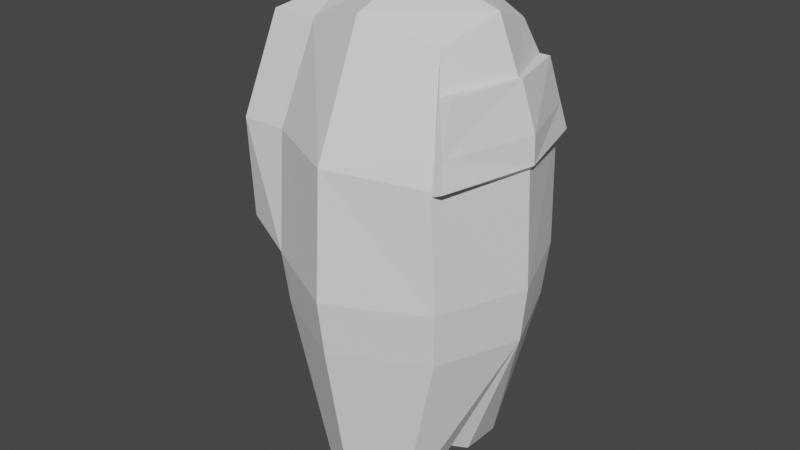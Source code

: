 # Source: Amogus.blend  (saved by Blender 2.93.21; exported with 4.5.12 LTS)
import bpy
from mathutils import Matrix  # noqa: F401  (used for matrix-valued properties, if any)

bpy.ops.wm.read_factory_settings(use_empty=True)
scene = bpy.context.scene
scene.name = 'Scene'

# ---- collections
col_collection = bpy.data.collections.new('Collection'); scene.collection.children.link(col_collection)

# ---- world
world_world = bpy.data.worlds.new('World'); scene.world = world_world
world_world.use_nodes = True; world_world.node_tree.nodes.clear()
_N = world_world.node_tree.nodes; _L = world_world.node_tree.links
n0 = _N.new('ShaderNodeOutputWorld'); n0.name = 'World Output'; n0.location = (300, 300)
n1 = _N.new('ShaderNodeBackground'); n1.name = 'Background'; n1.location = (10, 300)
n1.inputs[0].default_value = (0.05088, 0.05088, 0.05088, 1.0)
_L.new(n1.outputs[0], n0.inputs[0])
n0.is_active_output = True
world_world.color = (0.05088, 0.05088, 0.05088)
world_world.use_sun_shadow = False
world_world.sun_shadow_jitter_overblur = 0.0

# ---- meshes
me_cube_002 = bpy.data.meshes.new('Cube.002')
me_cube_002.from_pydata([(-0.3597, -0.3051, 2.4), (0.3597, -0.3051, 2.4), (-0.4796, -0.4718, 1.233), (0.4796, -0.4718, 1.233), (-0.4591, -0.4433, 1.878), (0.4591, -0.4433, 0.9417), (-9.313e-10, -0.4147, 2.51), (-0.4591, -0.4433, 0.9417), (0.4591, -0.4826, 1.846), (0.0, -0.7218, 1.233), (5.588e-09, -0.6832, 1.889), (3.725e-09, -0.6832, 0.9417), (-0.2306, -0.1689, -0.005867), (2.655e-08, -0.07692, -0.02729), (0.2361, -0.3969, -0.005867), (2.607e-08, -0.5203, -0.005867), (-0.2361, -0.3969, -0.005867), (0.2306, -0.1689, -0.005867), (-0.3597, 0.3051, 2.4), (0.3597, 0.3051, 2.4), (-0.4796, 0.4718, 1.233), (0.4796, 0.4718, 1.233), (-0.4591, 0.4433, 1.878), (-0.4385, 0.0, 2.51), (0.4385, 0.0, 2.51), (0.4591, 0.4433, 0.9417), (-9.313e-10, 0.4147, 2.51), (-0.4591, 0.4433, 0.9417), (0.4591, 0.4826, 1.846), (0.0, 0.7218, 1.233), (0.6594, 0.0, 1.233), (-0.6594, 0.0, 1.233), (0.6317, 0.0, 1.857), (5.588e-09, 0.6832, 1.889), (4.657e-09, 0.0, 0.9), (-9.313e-10, 0.0, 2.657), (3.725e-09, 0.6832, 0.9417), (0.6317, 0.0, 0.9417), (-0.6317, 0.0, 0.9417), (-0.2306, 0.1689, -0.005867), (2.655e-08, 0.07692, -0.02729), (0.2361, 0.3969, -0.005867), (2.607e-08, 0.5203, -0.005867), (-0.2361, 0.3969, -0.005867), (0.2306, 0.1689, -0.005867), (-0.7338, -0.3885, 1.322), (-0.7026, -0.4433, 1.878), (-0.6033, -0.3051, 2.4), (-0.8819, 0.0, 1.322), (-0.8753, 0.0, 1.889), (-0.7338, 0.3885, 1.322), (-0.7026, 0.4433, 1.878), (-0.6033, 0.3051, 2.4), (0.5497, -0.001895, 2.24), (0.4094, 0.3742, 2.224), (0.4094, -0.3742, 2.224), (0.4591, -0.4826, 1.82), (0.6317, 0.0, 1.831), (0.4591, 0.4826, 1.82), (0.4674, -0.3742, 2.224), (0.5171, -0.4826, 1.846), (0.5696, -0.001895, 2.24), (0.6541, 0.0, 1.857), (0.4674, 0.3742, 2.224), (0.5171, 0.4826, 1.846), (0.6422, 0.01176, 1.995), (0.4922, -0.4507, 1.984), (0.4922, 0.4507, 1.984), (0.4392, 0.4393, 1.982), (0.44, -0.4411, 1.975), (0.442, -0.4454, 1.976), (0.118, -0.4586, -0.005867), (0.1153, -0.1229, -0.01658), (0.118, 0.4586, -0.005867), (0.1153, 0.1229, -0.01658)], [(37, 38)], [(22, 20, 50, 51), (37, 5, 14, 17), (28, 54, 68, 58), (30, 32, 8, 3), (3, 8, 10, 9), (8, 70, 55, 1, 6, 10), (10, 6, 0, 4), (9, 10, 4, 2), (35, 23, 0, 6), (24, 35, 6, 1), (5, 3, 9, 11), (11, 9, 2, 7), (7, 38, 12, 16), (37, 30, 3, 5), (7, 2, 31, 38), (11, 7, 16, 15), (38, 34, 13, 12), (5, 11, 15, 71, 14), (34, 37, 17, 72, 13), (20, 31, 48, 50), (4, 0, 47, 46), (37, 44, 41, 25), (30, 21, 28, 32), (21, 29, 33, 28), (28, 33, 26, 19, 54), (33, 22, 18, 26), (29, 20, 22, 33), (35, 26, 18, 23), (24, 19, 26, 35), (25, 36, 29, 21), (36, 27, 20, 29), (27, 43, 39, 38), (37, 25, 21, 30), (27, 38, 31, 20), (39, 43, 42, 73, 74, 40), (36, 42, 43, 27), (38, 39, 40, 34), (25, 41, 73, 42, 36), (34, 40, 74, 44, 37), (45, 46, 49, 48), (50, 48, 49, 51), (31, 2, 45, 48), (2, 4, 46, 45), (18, 22, 51, 52), (0, 23, 18, 52, 47), (47, 52, 51, 49, 46), (57, 62, 60, 56), (53, 54, 19, 24), (55, 53, 24, 1), (53, 55, 59, 61), (32, 28, 58, 57), (55, 70, 69), (8, 32, 57, 56), (62, 65, 66, 60), (62, 64, 67, 65), (57, 58, 64, 62), (55, 69, 66, 59), (54, 53, 61, 63), (58, 68, 67, 64), (65, 67, 63, 61), (66, 65, 61, 59), (67, 68, 54, 63), (69, 70, 8, 56), (66, 69, 56, 60), (71, 72, 17, 14), (74, 73, 41, 44), (12, 13, 72, 71, 15, 16)])
_uv = me_cube_002.uv_layers.new(name='UVMap')
_uv.uv.foreach_set('vector', [0.5, 1.0, 0.375, 1.0, 0.375, 1.0, 0.5, 1.0, 0.3767, 0.625, 0.3793, 0.75, 0.3793, 0.75, 0.3767, 0.625, 0.5052, 0.75, 0.5651, 0.75, 0.5291, 0.75, 0.5052, 0.75, 0.4167, 0.625, 0.5052, 0.625, 0.5052, 0.75, 0.4167, 0.75, 0.4167, 0.75, 0.5052, 0.75, 0.5043, 0.875, 0.4132, 0.875, 0.5052, 0.75, 0.5257, 0.75, 0.5651, 0.75, 0.625, 0.75, 0.625, 0.875, 0.5043, 0.875, 0.5043, 0.875, 0.625, 0.875, 0.625, 1.0, 0.5, 1.0, 0.4132, 0.875, 0.5043, 0.875, 0.5, 1.0, 0.375, 1.0, 0.75, 0.625, 0.875, 0.625, 0.875, 0.75, 0.75, 0.75, 0.625, 0.625, 0.75, 0.625, 0.75, 0.75, 0.625, 0.75, 0.3793, 0.75, 0.4167, 0.75, 0.4132, 0.875, 0.3793, 0.875, 0.3793, 0.875, 0.4132, 0.875, 0.375, 1.0, 0.375, 1.0, 0.375, 0.0, 0.3793, 0.125, 0.3793, 0.125, 0.375, 0.0, 0.3767, 0.625, 0.4167, 0.625, 0.4167, 0.75, 0.3793, 0.75, 0.375, 0.0, 0.375, 0.0, 0.4132, 0.125, 0.3793, 0.125, 0.3793, 0.875, 0.375, 1.0, 0.375, 1.0, 0.3793, 0.875, 0.0, 0.0, 0.0, 0.0, 0.0, 0.0, 0.0, 0.0, 0.3793, 0.75, 0.3793, 0.875, 0.3793, 0.875, 0.3793, 0.8125, 0.3793, 0.75, 0.0, 0.0, 0.0, 0.0, 0.0, 0.0, 0.0, 0.0, 0.0, 0.0, 0.375, 0.0, 0.4132, 0.125, 0.4132, 0.125, 0.375, 0.0, 0.5, 1.0, 0.625, 1.0, 0.625, 1.0, 0.5, 1.0, 0.3767, 0.625, 0.3767, 0.625, 0.3793, 0.75, 0.3793, 0.75, 0.4167, 0.625, 0.4167, 0.75, 0.5052, 0.75, 0.5052, 0.625, 0.4167, 0.75, 0.4132, 0.875, 0.5043, 0.875, 0.5052, 0.75, 0.5052, 0.75, 0.5043, 0.875, 0.625, 0.875, 0.625, 0.75, 0.5651, 0.75, 0.5043, 0.875, 0.5, 1.0, 0.625, 1.0, 0.625, 0.875, 0.4132, 0.875, 0.375, 1.0, 0.5, 1.0, 0.5043, 0.875, 0.75, 0.625, 0.75, 0.75, 0.875, 0.75, 0.875, 0.625, 0.625, 0.625, 0.625, 0.75, 0.75, 0.75, 0.75, 0.625, 0.3793, 0.75, 0.3793, 0.875, 0.4132, 0.875, 0.4167, 0.75, 0.3793, 0.875, 0.375, 1.0, 0.375, 1.0, 0.4132, 0.875, 0.375, 0.0, 0.375, 0.0, 0.3793, 0.125, 0.3793, 0.125, 0.3767, 0.625, 0.3793, 0.75, 0.4167, 0.75, 0.4167, 0.625, 0.375, 0.0, 0.3793, 0.125, 0.4132, 0.125, 0.375, 0.0, 0.3793, 0.125, 0.375, 0.0, 0.3793, 0.875, 0.3793, 0.8125, 0.1884, 0.3125, 0.0, 0.0, 0.3793, 0.875, 0.3793, 0.875, 0.375, 1.0, 0.375, 1.0, 0.0, 0.0, 0.0, 0.0, 0.0, 0.0, 0.0, 0.0, 0.3793, 0.75, 0.3793, 0.75, 0.3793, 0.8125, 0.3793, 0.875, 0.3793, 0.875, 0.0, 0.0, 0.0, 0.0, 0.0, 0.0, 0.0, 0.0, 0.0, 0.0, 0.375, 0.0, 0.5, 0.0, 0.5043, 0.125, 0.4132, 0.125, 0.375, 0.0, 0.4132, 0.125, 0.5043, 0.125, 0.5, 0.0, 0.4132, 0.125, 0.375, 0.0, 0.375, 0.0, 0.4132, 0.125, 0.375, 1.0, 0.5, 1.0, 0.5, 1.0, 0.375, 1.0, 0.625, 1.0, 0.5, 1.0, 0.5, 1.0, 0.625, 1.0, 0.625, 1.0, 0.875, 0.625, 0.625, 1.0, 0.625, 1.0, 0.625, 1.0, 0.625, 1.0, 0.625, 1.0, 0.5, 1.0, 0.5043, 0.125, 0.5, 0.0, 0.5052, 0.625, 0.5052, 0.625, 0.5052, 0.75, 0.5052, 0.75, 0.5651, 0.625, 0.5651, 0.75, 0.625, 0.75, 0.625, 0.625, 0.5651, 0.75, 0.5651, 0.625, 0.625, 0.625, 0.625, 0.75, 0.5651, 0.625, 0.5651, 0.75, 0.5651, 0.75, 0.5651, 0.625, 0.5052, 0.625, 0.5052, 0.75, 0.5052, 0.75, 0.5052, 0.625, 0.5651, 0.75, 0.5257, 0.75, 0.5281, 0.75, 0.5052, 0.75, 0.5052, 0.625, 0.5052, 0.625, 0.5052, 0.75, 0.5052, 0.625, 0.5352, 0.625, 0.5352, 0.75, 0.5052, 0.75, 0.5052, 0.625, 0.5052, 0.75, 0.5352, 0.75, 0.5352, 0.625, 0.5052, 0.625, 0.5052, 0.75, 0.5052, 0.75, 0.5052, 0.625, 0.5651, 0.75, 0.5281, 0.75, 0.5352, 0.75, 0.5651, 0.75, 0.5651, 0.75, 0.5651, 0.625, 0.5651, 0.625, 0.5651, 0.75, 0.5052, 0.75, 0.5291, 0.75, 0.5352, 0.75, 0.5052, 0.75, 0.5352, 0.625, 0.5352, 0.75, 0.5651, 0.75, 0.5651, 0.625, 0.5352, 0.75, 0.5352, 0.625, 0.5651, 0.625, 0.5651, 0.75, 0.5352, 0.75, 0.5291, 0.75, 0.5651, 0.75, 0.5651, 0.75, 0.5281, 0.75, 0.5257, 0.75, 0.5052, 0.75, 0.5052, 0.75, 0.5352, 0.75, 0.5281, 0.75, 0.5052, 0.75, 0.5052, 0.75, 0.3793, 0.8125, 0.1884, 0.3125, 0.3767, 0.625, 0.3793, 0.75, 0.1884, 0.3125, 0.3793, 0.8125, 0.3793, 0.75, 0.3767, 0.625, 0.3793, 0.125, 0.0, 0.0, 0.1884, 0.3125, 0.3793, 0.8125, 0.3793, 0.875, 0.375, 0.0])
_ca = me_cube_002.color_attributes.new('Col', 'BYTE_COLOR', 'CORNER')
_ca.data.foreach_set('color', [0.03955, 0.03955, 0.0356, 1.0, 0.01096, 0.01096, 0.01033, 1.0, 0.01096, 0.01096, 0.01033, 1.0, 0.03955, 0.03955, 0.0356, 1.0, 0.1946, 0.002732, 0.002732, 1.0, 0.3095, 0.003677, 0.005182, 1.0, 0.3095, 0.003677, 0.005182, 1.0, 0.1946, 0.002732, 0.002732, 1.0, 0.4452, 0.004391, 0.006512, 1.0, 0.4452, 0.004391, 0.006512, 1.0, 0.4452, 0.004391, 0.006512, 1.0, 0.4452, 0.004391, 0.006512, 1.0, 0.3095, 0.003677, 0.005182, 1.0, 0.4452, 0.004391, 0.006512, 1.0, 0.3095, 0.003677, 0.005182, 1.0, 0.3095, 0.003677, 0.005182, 1.0, 0.3095, 0.003677, 0.005182, 1.0, 0.3095, 0.003677, 0.005182, 1.0, 0.1683, 0.003677, 0.004025, 1.0, 0.1683, 0.003677, 0.004025, 1.0, 0.3095, 0.003677, 0.005182, 1.0, 0.4452, 0.004391, 0.006512, 1.0, 0.4452, 0.004391, 0.006512, 1.0, 0.4452, 0.004391, 0.006512, 1.0, 0.2122, 0.004025, 0.004391, 1.0, 0.1683, 0.003677, 0.004025, 1.0, 0.1683, 0.003677, 0.004025, 1.0, 0.2122, 0.004025, 0.004391, 1.0, 0.07227, 0.003347, 0.002732, 1.0, 0.07227, 0.003347, 0.002732, 1.0, 0.1683, 0.003677, 0.004025, 1.0, 0.1683, 0.003677, 0.004025, 1.0, 0.07227, 0.003347, 0.002732, 1.0, 0.07227, 0.003347, 0.002732, 1.0, 0.2122, 0.004025, 0.004391, 1.0, 0.07227, 0.003347, 0.002732, 1.0, 0.07227, 0.003347, 0.002732, 1.0, 0.2122, 0.004025, 0.004391, 1.0, 0.4452, 0.004391, 0.006512, 1.0, 0.2122, 0.004025, 0.004391, 1.0, 0.2122, 0.004025, 0.004391, 1.0, 0.4452, 0.004391, 0.006512, 1.0, 0.3095, 0.003677, 0.005182, 1.0, 0.3095, 0.003677, 0.005182, 1.0, 0.1683, 0.003677, 0.004025, 1.0, 0.1683, 0.003677, 0.004025, 1.0, 0.1683, 0.003677, 0.004025, 1.0, 0.1683, 0.003677, 0.004025, 1.0, 0.07619, 0.003347, 0.003035, 1.0, 0.07619, 0.003347, 0.003035, 1.0, 0.07819, 0.004025, 0.003677, 1.0, 0.07819, 0.004025, 0.003677, 1.0, 0.07819, 0.004025, 0.003677, 1.0, 0.07819, 0.004025, 0.003677, 1.0, 0.3095, 0.003677, 0.005182, 1.0, 0.3095, 0.003677, 0.005182, 1.0, 0.3095, 0.003677, 0.005182, 1.0, 0.3095, 0.003677, 0.005182, 1.0, 0.07619, 0.003347, 0.003035, 1.0, 0.07619, 0.003347, 0.003035, 1.0, 0.08022, 0.003347, 0.003347, 1.0, 0.08022, 0.003347, 0.003347, 1.0, 0.1683, 0.003677, 0.004025, 1.0, 0.07619, 0.003347, 0.003035, 1.0, 0.07619, 0.003347, 0.003035, 1.0, 0.1683, 0.003677, 0.004025, 1.0, 0.07819, 0.004025, 0.003677, 1.0, 0.09306, 0.002732, 0.002125, 1.0, 0.09306, 0.002732, 0.002125, 1.0, 0.07819, 0.004025, 0.003677, 1.0, 0.3095, 0.003677, 0.005182, 1.0, 0.1683, 0.003677, 0.004025, 1.0, 0.1683, 0.003677, 0.004025, 1.0, 0.2346, 0.003677, 0.004777, 1.0, 0.3095, 0.003677, 0.005182, 1.0, 0.09306, 0.002732, 0.002125, 1.0, 0.1946, 0.002732, 0.002732, 1.0, 0.1946, 0.002732, 0.002732, 1.0, 0.147, 0.002125, 0.001821, 1.0, 0.09306, 0.002732, 0.002125, 1.0, 0.01096, 0.01096, 0.01033, 1.0, 0.01096, 0.01096, 0.01033, 1.0, 0.01096, 0.01096, 0.01033, 1.0, 0.01096, 0.01096, 0.01033, 1.0, 0.03955, 0.03955, 0.0356, 1.0, 0.2016, 0.2016, 0.1779, 1.0, 0.2016, 0.2016, 0.1779, 1.0, 0.03955, 0.03955, 0.0356, 1.0, 0.1946, 0.002732, 0.002732, 1.0, 0.1946, 0.002732, 0.002732, 1.0, 0.3095, 0.003677, 0.005182, 1.0, 0.3095, 0.003677, 0.005182, 1.0, 0.3095, 0.003677, 0.005182, 1.0, 0.3095, 0.003677, 0.005182, 1.0, 0.4452, 0.004391, 0.006512, 1.0, 0.4452, 0.004391, 0.006512, 1.0, 0.3095, 0.003677, 0.005182, 1.0, 0.1683, 0.003677, 0.004025, 1.0, 0.2122, 0.004025, 0.004391, 1.0, 0.4452, 0.004391, 0.006512, 1.0, 0.4452, 0.004391, 0.006512, 1.0, 0.2122, 0.004025, 0.004391, 1.0, 0.2122, 0.004025, 0.004391, 1.0, 0.4452, 0.004391, 0.006512, 1.0, 0.4452, 0.004391, 0.006512, 1.0, 0.2122, 0.004025, 0.004391, 1.0, 0.07227, 0.003347, 0.002732, 1.0, 0.07227, 0.003347, 0.002732, 1.0, 0.2122, 0.004025, 0.004391, 1.0, 0.1683, 0.003677, 0.004025, 1.0, 0.07227, 0.003347, 0.002732, 1.0, 0.07227, 0.003347, 0.002732, 1.0, 0.2122, 0.004025, 0.004391, 1.0, 0.2122, 0.004025, 0.004391, 1.0, 0.2122, 0.004025, 0.004391, 1.0, 0.07227, 0.003347, 0.002732, 1.0, 0.07227, 0.003347, 0.002732, 1.0, 0.4452, 0.004391, 0.006512, 1.0, 0.4452, 0.004391, 0.006512, 1.0, 0.2122, 0.004025, 0.004391, 1.0, 0.2122, 0.004025, 0.004391, 1.0, 0.3095, 0.003677, 0.005182, 1.0, 0.1683, 0.003677, 0.004025, 1.0, 0.1683, 0.003677, 0.004025, 1.0, 0.3095, 0.003677, 0.005182, 1.0, 0.1683, 0.003677, 0.004025, 1.0, 0.07619, 0.003347, 0.003035, 1.0, 0.07619, 0.003347, 0.003035, 1.0, 0.1683, 0.003677, 0.004025, 1.0, 0.07819, 0.004025, 0.003677, 1.0, 0.07819, 0.004025, 0.003677, 1.0, 0.07819, 0.004025, 0.003677, 1.0, 0.07819, 0.004025, 0.003677, 1.0, 0.3095, 0.003677, 0.005182, 1.0, 0.3095, 0.003677, 0.005182, 1.0, 0.3095, 0.003677, 0.005182, 1.0, 0.3095, 0.003677, 0.005182, 1.0, 0.07619, 0.003347, 0.003035, 1.0, 0.08022, 0.003347, 0.003347, 1.0, 0.08022, 0.003347, 0.003347, 1.0, 0.07619, 0.003347, 0.003035, 1.0, 0.0, 0.0, 0.0, 1.0, 0.0, 0.0, 0.0, 1.0, 0.0, 0.0, 0.0, 1.0, 0.02843, 0.02843, 0.02843, 1.0, 0.02843, 0.02843, 0.02843, 1.0, 0.0, 0.0, 0.0, 1.0, 0.1683, 0.003677, 0.004025, 1.0, 0.1683, 0.003677, 0.004025, 1.0, 0.07619, 0.003347, 0.003035, 1.0, 0.07619, 0.003347, 0.003035, 1.0, 0.07819, 0.004025, 0.003677, 1.0, 0.07819, 0.004025, 0.003677, 1.0, 0.09306, 0.002732, 0.002125, 1.0, 0.09306, 0.002732, 0.002125, 1.0, 0.3095, 0.003677, 0.005182, 1.0, 0.3095, 0.003677, 0.005182, 1.0, 0.2346, 0.003677, 0.004777, 1.0, 0.1683, 0.003677, 0.004025, 1.0, 0.1683, 0.003677, 0.004025, 1.0, 0.09306, 0.002732, 0.002125, 1.0, 0.09306, 0.002732, 0.002125, 1.0, 0.147, 0.002125, 0.001821, 1.0, 0.1946, 0.002732, 0.002732, 1.0, 0.1946, 0.002732, 0.002732, 1.0, 0.01096, 0.01096, 0.01033, 1.0, 0.03955, 0.03955, 0.0356, 1.0, 0.02217, 0.02217, 0.02029, 1.0, 0.01096, 0.01096, 0.01033, 1.0, 0.01096, 0.01096, 0.01033, 1.0, 0.01096, 0.01096, 0.01033, 1.0, 0.02217, 0.02217, 0.02029, 1.0, 0.03955, 0.03955, 0.0356, 1.0, 0.01096, 0.01096, 0.01033, 1.0, 0.01096, 0.01096, 0.01033, 1.0, 0.01096, 0.01096, 0.01033, 1.0, 0.01096, 0.01096, 0.01033, 1.0, 0.01096, 0.01096, 0.01033, 1.0, 0.03955, 0.03955, 0.0356, 1.0, 0.03955, 0.03955, 0.0356, 1.0, 0.01096, 0.01096, 0.01033, 1.0, 0.2016, 0.2016, 0.1779, 1.0, 0.03955, 0.03955, 0.0356, 1.0, 0.03955, 0.03955, 0.0356, 1.0, 0.2016, 0.2016, 0.1779, 1.0, 0.2016, 0.2016, 0.1779, 1.0, 0.2016, 0.2016, 0.1779, 1.0, 0.2016, 0.2016, 0.1779, 1.0, 0.2016, 0.2016, 0.1779, 1.0, 0.2016, 0.2016, 0.1779, 1.0, 0.2016, 0.2016, 0.1779, 1.0, 0.2016, 0.2016, 0.1779, 1.0, 0.03955, 0.03955, 0.0356, 1.0, 0.02217, 0.02217, 0.02029, 1.0, 0.03955, 0.03955, 0.0356, 1.0, 0.08438, 0.05781, 0.08022, 1.0, 0.08438, 0.05781, 0.08022, 1.0, 0.08438, 0.05781, 0.08022, 1.0, 0.08438, 0.05781, 0.08022, 1.0, 0.4452, 0.004391, 0.006512, 1.0, 0.4452, 0.004391, 0.006512, 1.0, 0.4452, 0.004391, 0.006512, 1.0, 0.4452, 0.004391, 0.006512, 1.0, 0.4452, 0.004391, 0.006512, 1.0, 0.4452, 0.004391, 0.006512, 1.0, 0.4452, 0.004391, 0.006512, 1.0, 0.4452, 0.004391, 0.006512, 1.0, 0.2384, 0.2961, 0.4125, 1.0, 0.2384, 0.2961, 0.4125, 1.0, 0.2384, 0.2961, 0.4125, 1.0, 0.2384, 0.2961, 0.4125, 1.0, 0.4452, 0.004391, 0.006512, 1.0, 0.4452, 0.004391, 0.006512, 1.0, 0.4452, 0.004391, 0.006512, 1.0, 0.4452, 0.004391, 0.006512, 1.0, 0.4452, 0.004391, 0.006512, 1.0, 0.4452, 0.004391, 0.006512, 1.0, 0.4452, 0.004391, 0.006512, 1.0, 0.3095, 0.003677, 0.005182, 1.0, 0.4452, 0.004391, 0.006512, 1.0, 0.4452, 0.004391, 0.006512, 1.0, 0.4452, 0.004391, 0.006512, 1.0, 0.07619, 0.08022, 0.147, 1.0, 0.1248, 0.1441, 0.2232, 1.0, 0.1248, 0.1441, 0.2232, 1.0, 0.07619, 0.08022, 0.147, 1.0, 0.07619, 0.08022, 0.147, 1.0, 0.07619, 0.08022, 0.147, 1.0, 0.1248, 0.1441, 0.2232, 1.0, 0.1248, 0.1441, 0.2232, 1.0, 0.08438, 0.05781, 0.08022, 1.0, 0.08438, 0.05781, 0.08022, 1.0, 0.08438, 0.05781, 0.08022, 1.0, 0.08438, 0.05781, 0.08022, 1.0, 0.2384, 0.2961, 0.4125, 1.0, 0.1248, 0.1441, 0.2232, 1.0, 0.1248, 0.1441, 0.2232, 1.0, 0.2384, 0.2961, 0.4125, 1.0, 0.2384, 0.2961, 0.4125, 1.0, 0.2384, 0.2961, 0.4125, 1.0, 0.2384, 0.2961, 0.4125, 1.0, 0.2384, 0.2961, 0.4125, 1.0, 0.07619, 0.08022, 0.147, 1.0, 0.1248, 0.1441, 0.2232, 1.0, 0.1248, 0.1441, 0.2232, 1.0, 0.07619, 0.08022, 0.147, 1.0, 0.1248, 0.1441, 0.2232, 1.0, 0.1248, 0.1441, 0.2232, 1.0, 0.2384, 0.2961, 0.4125, 1.0, 0.2384, 0.2961, 0.4125, 1.0, 0.1248, 0.1441, 0.2232, 1.0, 0.1248, 0.1441, 0.2232, 1.0, 0.2384, 0.2961, 0.4125, 1.0, 0.2384, 0.2961, 0.4125, 1.0, 0.1248, 0.1441, 0.2232, 1.0, 0.1248, 0.1441, 0.2232, 1.0, 0.2384, 0.2961, 0.4125, 1.0, 0.2384, 0.2961, 0.4125, 1.0, 0.07619, 0.08022, 0.147, 1.0, 0.07619, 0.08022, 0.147, 1.0, 0.07619, 0.08022, 0.147, 1.0, 0.07619, 0.08022, 0.147, 1.0, 0.1248, 0.1441, 0.2232, 1.0, 0.1248, 0.1441, 0.2232, 1.0, 0.07619, 0.08022, 0.147, 1.0, 0.07619, 0.08022, 0.147, 1.0, 0.02843, 0.02843, 0.02843, 1.0, 0.02843, 0.02843, 0.02843, 1.0, 0.1095, 0.1095, 0.1095, 1.0, 0.1095, 0.1095, 0.1095, 1.0, 0.02843, 0.02843, 0.02843, 1.0, 0.02843, 0.02843, 0.02843, 1.0, 0.1095, 0.1095, 0.1095, 1.0, 0.1095, 0.1095, 0.1095, 1.0, 0.0, 0.0, 0.0, 1.0, 0.0, 0.0, 0.0, 1.0, 0.02843, 0.02843, 0.02843, 1.0, 0.02843, 0.02843, 0.02843, 1.0, 0.0, 0.0, 0.0, 1.0, 0.0, 0.0, 0.0, 1.0])
me_cube_002.use_remesh_fix_poles = True
me_cube_002.use_remesh_preserve_attributes = False
me_cube_002.use_paint_bone_selection = False
me_cube_002.use_paint_mask = True
me_cube_002.update()

# ---- objects
ob_amogus = bpy.data.objects.new('Amogus', me_cube_002)

# ---- transforms, parenting, visibility, modifiers, constraints
ob_amogus.location = (0.0, 0.0, 0.0)

# ---- collection membership
col_collection.objects.link(ob_amogus)

# ---- scene / render settings (as saved in the file)
scene.frame_start = 1; scene.frame_end = 250; scene.frame_set(1)
scene.render.engine = 'BLENDER_EEVEE_NEXT'
scene.cycles.use_denoising = False
scene.cycles.samples = 128
scene.cycles.sampling_pattern = 'TABULATED_SOBOL'
scene.cycles.use_adaptive_sampling = False
scene.cycles.use_light_tree = False
scene.view_settings.view_transform = 'Filmic'
bpy.context.view_layer.update()

# ---- added for rendering (the .blend has no active camera and no usable light): camera, sun
cam_auto = bpy.data.cameras.new('AutoCamera')
cam_auto.lens = 50.0
cam_auto.sensor_width = 36.0
cam_auto.clip_end = 1000.0
ob_auto_camera = bpy.data.objects.new('AutoCamera', cam_auto)
scene.collection.objects.link(ob_auto_camera)
ob_auto_camera.location = (3.04892, -3.79216, 3.84303)
ob_auto_camera.rotation_euler = (1.09748, -7.21219e-08, 0.694738)
scene.camera = ob_auto_camera
light_auto_sun = bpy.data.lights.new('AutoSun', 'SUN')
light_auto_sun.energy = 3.0
light_auto_sun.angle = 0.0523599
ob_auto_sun = bpy.data.objects.new('AutoSun', light_auto_sun)
scene.collection.objects.link(ob_auto_sun)
ob_auto_sun.rotation_euler = (0.872665, 0.174533, 0.523599)
bpy.context.view_layer.update()
